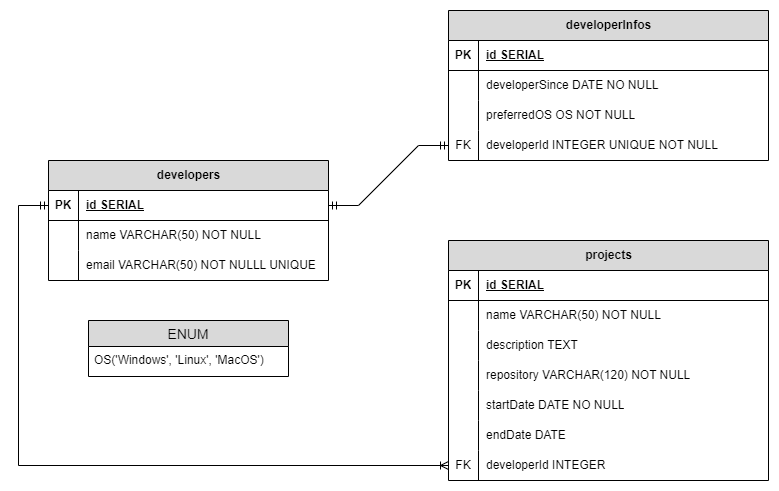

The diagram above was exported from draw.io. Its source (the exported page's mxGraphModel, read from the mxfile embedded in the PNG):
<mxGraphModel dx="880" dy="478" grid="1" gridSize="10" guides="1" tooltips="1" connect="1" arrows="1" fold="1" page="1" pageScale="1" pageWidth="850" pageHeight="1100" math="0" shadow="0" extFonts="Permanent Marker^https://fonts.googleapis.com/css?family=Permanent+Marker">
  <root>
    <mxCell id="0" />
    <mxCell id="1" parent="0" />
    <mxCell id="nbKZLvHnDrO8xu8-8KO_-17" value="developers" style="shape=table;startSize=30;container=1;collapsible=1;childLayout=tableLayout;fixedRows=1;rowLines=0;fontStyle=1;align=center;resizeLast=1;html=1;fillColor=#D9D9D9;" vertex="1" parent="1">
      <mxGeometry x="40" y="160" width="280" height="120" as="geometry" />
    </mxCell>
    <mxCell id="nbKZLvHnDrO8xu8-8KO_-18" value="" style="shape=tableRow;horizontal=0;startSize=0;swimlaneHead=0;swimlaneBody=0;fillColor=none;collapsible=0;dropTarget=0;points=[[0,0.5],[1,0.5]];portConstraint=eastwest;top=0;left=0;right=0;bottom=1;" vertex="1" parent="nbKZLvHnDrO8xu8-8KO_-17">
      <mxGeometry y="30" width="280" height="30" as="geometry" />
    </mxCell>
    <mxCell id="nbKZLvHnDrO8xu8-8KO_-19" value="PK" style="shape=partialRectangle;connectable=0;fillColor=none;top=0;left=0;bottom=0;right=0;fontStyle=1;overflow=hidden;whiteSpace=wrap;html=1;" vertex="1" parent="nbKZLvHnDrO8xu8-8KO_-18">
      <mxGeometry width="30" height="30" as="geometry">
        <mxRectangle width="30" height="30" as="alternateBounds" />
      </mxGeometry>
    </mxCell>
    <mxCell id="nbKZLvHnDrO8xu8-8KO_-20" value="id SERIAL" style="shape=partialRectangle;connectable=0;fillColor=none;top=0;left=0;bottom=0;right=0;align=left;spacingLeft=6;fontStyle=5;overflow=hidden;whiteSpace=wrap;html=1;" vertex="1" parent="nbKZLvHnDrO8xu8-8KO_-18">
      <mxGeometry x="30" width="250" height="30" as="geometry">
        <mxRectangle width="250" height="30" as="alternateBounds" />
      </mxGeometry>
    </mxCell>
    <mxCell id="nbKZLvHnDrO8xu8-8KO_-21" value="" style="shape=tableRow;horizontal=0;startSize=0;swimlaneHead=0;swimlaneBody=0;fillColor=none;collapsible=0;dropTarget=0;points=[[0,0.5],[1,0.5]];portConstraint=eastwest;top=0;left=0;right=0;bottom=0;" vertex="1" parent="nbKZLvHnDrO8xu8-8KO_-17">
      <mxGeometry y="60" width="280" height="30" as="geometry" />
    </mxCell>
    <mxCell id="nbKZLvHnDrO8xu8-8KO_-22" value="" style="shape=partialRectangle;connectable=0;fillColor=none;top=0;left=0;bottom=0;right=0;editable=1;overflow=hidden;whiteSpace=wrap;html=1;" vertex="1" parent="nbKZLvHnDrO8xu8-8KO_-21">
      <mxGeometry width="30" height="30" as="geometry">
        <mxRectangle width="30" height="30" as="alternateBounds" />
      </mxGeometry>
    </mxCell>
    <mxCell id="nbKZLvHnDrO8xu8-8KO_-23" value="name VARCHAR(50) NOT NULL" style="shape=partialRectangle;connectable=0;fillColor=none;top=0;left=0;bottom=0;right=0;align=left;spacingLeft=6;overflow=hidden;whiteSpace=wrap;html=1;" vertex="1" parent="nbKZLvHnDrO8xu8-8KO_-21">
      <mxGeometry x="30" width="250" height="30" as="geometry">
        <mxRectangle width="250" height="30" as="alternateBounds" />
      </mxGeometry>
    </mxCell>
    <mxCell id="nbKZLvHnDrO8xu8-8KO_-24" value="" style="shape=tableRow;horizontal=0;startSize=0;swimlaneHead=0;swimlaneBody=0;fillColor=none;collapsible=0;dropTarget=0;points=[[0,0.5],[1,0.5]];portConstraint=eastwest;top=0;left=0;right=0;bottom=0;" vertex="1" parent="nbKZLvHnDrO8xu8-8KO_-17">
      <mxGeometry y="90" width="280" height="30" as="geometry" />
    </mxCell>
    <mxCell id="nbKZLvHnDrO8xu8-8KO_-25" value="" style="shape=partialRectangle;connectable=0;fillColor=none;top=0;left=0;bottom=0;right=0;editable=1;overflow=hidden;whiteSpace=wrap;html=1;" vertex="1" parent="nbKZLvHnDrO8xu8-8KO_-24">
      <mxGeometry width="30" height="30" as="geometry">
        <mxRectangle width="30" height="30" as="alternateBounds" />
      </mxGeometry>
    </mxCell>
    <mxCell id="nbKZLvHnDrO8xu8-8KO_-26" value="email VARCHAR(50) NOT NULLL UNIQUE" style="shape=partialRectangle;connectable=0;fillColor=none;top=0;left=0;bottom=0;right=0;align=left;spacingLeft=6;overflow=hidden;whiteSpace=wrap;html=1;" vertex="1" parent="nbKZLvHnDrO8xu8-8KO_-24">
      <mxGeometry x="30" width="250" height="30" as="geometry">
        <mxRectangle width="250" height="30" as="alternateBounds" />
      </mxGeometry>
    </mxCell>
    <mxCell id="nbKZLvHnDrO8xu8-8KO_-30" value="developerInfos" style="shape=table;startSize=30;container=1;collapsible=1;childLayout=tableLayout;fixedRows=1;rowLines=0;fontStyle=1;align=center;resizeLast=1;html=1;fillColor=#D9D9D9;" vertex="1" parent="1">
      <mxGeometry x="440" y="10" width="320" height="150" as="geometry" />
    </mxCell>
    <mxCell id="nbKZLvHnDrO8xu8-8KO_-31" value="" style="shape=tableRow;horizontal=0;startSize=0;swimlaneHead=0;swimlaneBody=0;fillColor=none;collapsible=0;dropTarget=0;points=[[0,0.5],[1,0.5]];portConstraint=eastwest;top=0;left=0;right=0;bottom=1;" vertex="1" parent="nbKZLvHnDrO8xu8-8KO_-30">
      <mxGeometry y="30" width="320" height="30" as="geometry" />
    </mxCell>
    <mxCell id="nbKZLvHnDrO8xu8-8KO_-32" value="PK" style="shape=partialRectangle;connectable=0;fillColor=none;top=0;left=0;bottom=0;right=0;fontStyle=1;overflow=hidden;whiteSpace=wrap;html=1;" vertex="1" parent="nbKZLvHnDrO8xu8-8KO_-31">
      <mxGeometry width="30" height="30" as="geometry">
        <mxRectangle width="30" height="30" as="alternateBounds" />
      </mxGeometry>
    </mxCell>
    <mxCell id="nbKZLvHnDrO8xu8-8KO_-33" value="id SERIAL" style="shape=partialRectangle;connectable=0;fillColor=none;top=0;left=0;bottom=0;right=0;align=left;spacingLeft=6;fontStyle=5;overflow=hidden;whiteSpace=wrap;html=1;" vertex="1" parent="nbKZLvHnDrO8xu8-8KO_-31">
      <mxGeometry x="30" width="290" height="30" as="geometry">
        <mxRectangle width="290" height="30" as="alternateBounds" />
      </mxGeometry>
    </mxCell>
    <mxCell id="nbKZLvHnDrO8xu8-8KO_-34" value="" style="shape=tableRow;horizontal=0;startSize=0;swimlaneHead=0;swimlaneBody=0;fillColor=none;collapsible=0;dropTarget=0;points=[[0,0.5],[1,0.5]];portConstraint=eastwest;top=0;left=0;right=0;bottom=0;" vertex="1" parent="nbKZLvHnDrO8xu8-8KO_-30">
      <mxGeometry y="60" width="320" height="30" as="geometry" />
    </mxCell>
    <mxCell id="nbKZLvHnDrO8xu8-8KO_-35" value="" style="shape=partialRectangle;connectable=0;fillColor=none;top=0;left=0;bottom=0;right=0;editable=1;overflow=hidden;whiteSpace=wrap;html=1;" vertex="1" parent="nbKZLvHnDrO8xu8-8KO_-34">
      <mxGeometry width="30" height="30" as="geometry">
        <mxRectangle width="30" height="30" as="alternateBounds" />
      </mxGeometry>
    </mxCell>
    <mxCell id="nbKZLvHnDrO8xu8-8KO_-36" value="developerSince DATE NO NULL" style="shape=partialRectangle;connectable=0;fillColor=none;top=0;left=0;bottom=0;right=0;align=left;spacingLeft=6;overflow=hidden;whiteSpace=wrap;html=1;" vertex="1" parent="nbKZLvHnDrO8xu8-8KO_-34">
      <mxGeometry x="30" width="290" height="30" as="geometry">
        <mxRectangle width="290" height="30" as="alternateBounds" />
      </mxGeometry>
    </mxCell>
    <mxCell id="nbKZLvHnDrO8xu8-8KO_-37" value="" style="shape=tableRow;horizontal=0;startSize=0;swimlaneHead=0;swimlaneBody=0;fillColor=none;collapsible=0;dropTarget=0;points=[[0,0.5],[1,0.5]];portConstraint=eastwest;top=0;left=0;right=0;bottom=0;" vertex="1" parent="nbKZLvHnDrO8xu8-8KO_-30">
      <mxGeometry y="90" width="320" height="30" as="geometry" />
    </mxCell>
    <mxCell id="nbKZLvHnDrO8xu8-8KO_-38" value="" style="shape=partialRectangle;connectable=0;fillColor=none;top=0;left=0;bottom=0;right=0;editable=1;overflow=hidden;whiteSpace=wrap;html=1;" vertex="1" parent="nbKZLvHnDrO8xu8-8KO_-37">
      <mxGeometry width="30" height="30" as="geometry">
        <mxRectangle width="30" height="30" as="alternateBounds" />
      </mxGeometry>
    </mxCell>
    <mxCell id="nbKZLvHnDrO8xu8-8KO_-39" value="preferredOS OS NOT NULL" style="shape=partialRectangle;connectable=0;fillColor=none;top=0;left=0;bottom=0;right=0;align=left;spacingLeft=6;overflow=hidden;whiteSpace=wrap;html=1;" vertex="1" parent="nbKZLvHnDrO8xu8-8KO_-37">
      <mxGeometry x="30" width="290" height="30" as="geometry">
        <mxRectangle width="290" height="30" as="alternateBounds" />
      </mxGeometry>
    </mxCell>
    <mxCell id="nbKZLvHnDrO8xu8-8KO_-40" value="" style="shape=tableRow;horizontal=0;startSize=0;swimlaneHead=0;swimlaneBody=0;fillColor=none;collapsible=0;dropTarget=0;points=[[0,0.5],[1,0.5]];portConstraint=eastwest;top=0;left=0;right=0;bottom=0;" vertex="1" parent="nbKZLvHnDrO8xu8-8KO_-30">
      <mxGeometry y="120" width="320" height="30" as="geometry" />
    </mxCell>
    <mxCell id="nbKZLvHnDrO8xu8-8KO_-41" value="FK" style="shape=partialRectangle;connectable=0;fillColor=none;top=0;left=0;bottom=0;right=0;editable=1;overflow=hidden;whiteSpace=wrap;html=1;" vertex="1" parent="nbKZLvHnDrO8xu8-8KO_-40">
      <mxGeometry width="30" height="30" as="geometry">
        <mxRectangle width="30" height="30" as="alternateBounds" />
      </mxGeometry>
    </mxCell>
    <mxCell id="nbKZLvHnDrO8xu8-8KO_-42" value="developerId INTEGER UNIQUE NOT NULL" style="shape=partialRectangle;connectable=0;fillColor=none;top=0;left=0;bottom=0;right=0;align=left;spacingLeft=6;overflow=hidden;whiteSpace=wrap;html=1;" vertex="1" parent="nbKZLvHnDrO8xu8-8KO_-40">
      <mxGeometry x="30" width="290" height="30" as="geometry">
        <mxRectangle width="290" height="30" as="alternateBounds" />
      </mxGeometry>
    </mxCell>
    <mxCell id="nbKZLvHnDrO8xu8-8KO_-43" value="ENUM" style="swimlane;fontStyle=0;childLayout=stackLayout;horizontal=1;startSize=26;horizontalStack=0;resizeParent=1;resizeParentMax=0;resizeLast=0;collapsible=1;marginBottom=0;align=center;fontSize=14;fillColor=#D9D9D9;" vertex="1" parent="1">
      <mxGeometry x="80" y="320" width="200" height="56" as="geometry">
        <mxRectangle x="80" y="320" width="80" height="30" as="alternateBounds" />
      </mxGeometry>
    </mxCell>
    <mxCell id="nbKZLvHnDrO8xu8-8KO_-44" value="OS('Windows', 'Linux', 'MacOS')" style="text;strokeColor=none;fillColor=none;spacingLeft=4;spacingRight=4;overflow=hidden;rotatable=0;points=[[0,0.5],[1,0.5]];portConstraint=eastwest;fontSize=12;whiteSpace=wrap;html=1;" vertex="1" parent="nbKZLvHnDrO8xu8-8KO_-43">
      <mxGeometry y="26" width="200" height="30" as="geometry" />
    </mxCell>
    <mxCell id="nbKZLvHnDrO8xu8-8KO_-47" value="projects" style="shape=table;startSize=30;container=1;collapsible=1;childLayout=tableLayout;fixedRows=1;rowLines=0;fontStyle=1;align=center;resizeLast=1;html=1;fillColor=#D9D9D9;" vertex="1" parent="1">
      <mxGeometry x="440" y="240" width="320" height="240" as="geometry">
        <mxRectangle x="440" y="240" width="90" height="30" as="alternateBounds" />
      </mxGeometry>
    </mxCell>
    <mxCell id="nbKZLvHnDrO8xu8-8KO_-48" value="" style="shape=tableRow;horizontal=0;startSize=0;swimlaneHead=0;swimlaneBody=0;fillColor=none;collapsible=0;dropTarget=0;points=[[0,0.5],[1,0.5]];portConstraint=eastwest;top=0;left=0;right=0;bottom=1;" vertex="1" parent="nbKZLvHnDrO8xu8-8KO_-47">
      <mxGeometry y="30" width="320" height="30" as="geometry" />
    </mxCell>
    <mxCell id="nbKZLvHnDrO8xu8-8KO_-49" value="PK" style="shape=partialRectangle;connectable=0;fillColor=none;top=0;left=0;bottom=0;right=0;fontStyle=1;overflow=hidden;whiteSpace=wrap;html=1;" vertex="1" parent="nbKZLvHnDrO8xu8-8KO_-48">
      <mxGeometry width="30" height="30" as="geometry">
        <mxRectangle width="30" height="30" as="alternateBounds" />
      </mxGeometry>
    </mxCell>
    <mxCell id="nbKZLvHnDrO8xu8-8KO_-50" value="id SERIAL" style="shape=partialRectangle;connectable=0;fillColor=none;top=0;left=0;bottom=0;right=0;align=left;spacingLeft=6;fontStyle=5;overflow=hidden;whiteSpace=wrap;html=1;" vertex="1" parent="nbKZLvHnDrO8xu8-8KO_-48">
      <mxGeometry x="30" width="290" height="30" as="geometry">
        <mxRectangle width="290" height="30" as="alternateBounds" />
      </mxGeometry>
    </mxCell>
    <mxCell id="nbKZLvHnDrO8xu8-8KO_-51" value="" style="shape=tableRow;horizontal=0;startSize=0;swimlaneHead=0;swimlaneBody=0;fillColor=none;collapsible=0;dropTarget=0;points=[[0,0.5],[1,0.5]];portConstraint=eastwest;top=0;left=0;right=0;bottom=0;" vertex="1" parent="nbKZLvHnDrO8xu8-8KO_-47">
      <mxGeometry y="60" width="320" height="30" as="geometry" />
    </mxCell>
    <mxCell id="nbKZLvHnDrO8xu8-8KO_-52" value="" style="shape=partialRectangle;connectable=0;fillColor=none;top=0;left=0;bottom=0;right=0;editable=1;overflow=hidden;whiteSpace=wrap;html=1;" vertex="1" parent="nbKZLvHnDrO8xu8-8KO_-51">
      <mxGeometry width="30" height="30" as="geometry">
        <mxRectangle width="30" height="30" as="alternateBounds" />
      </mxGeometry>
    </mxCell>
    <mxCell id="nbKZLvHnDrO8xu8-8KO_-53" value="name VARCHAR(50) NOT NULL" style="shape=partialRectangle;connectable=0;fillColor=none;top=0;left=0;bottom=0;right=0;align=left;spacingLeft=6;overflow=hidden;whiteSpace=wrap;html=1;" vertex="1" parent="nbKZLvHnDrO8xu8-8KO_-51">
      <mxGeometry x="30" width="290" height="30" as="geometry">
        <mxRectangle width="290" height="30" as="alternateBounds" />
      </mxGeometry>
    </mxCell>
    <mxCell id="nbKZLvHnDrO8xu8-8KO_-54" value="" style="shape=tableRow;horizontal=0;startSize=0;swimlaneHead=0;swimlaneBody=0;fillColor=none;collapsible=0;dropTarget=0;points=[[0,0.5],[1,0.5]];portConstraint=eastwest;top=0;left=0;right=0;bottom=0;" vertex="1" parent="nbKZLvHnDrO8xu8-8KO_-47">
      <mxGeometry y="90" width="320" height="30" as="geometry" />
    </mxCell>
    <mxCell id="nbKZLvHnDrO8xu8-8KO_-55" value="" style="shape=partialRectangle;connectable=0;fillColor=none;top=0;left=0;bottom=0;right=0;editable=1;overflow=hidden;whiteSpace=wrap;html=1;" vertex="1" parent="nbKZLvHnDrO8xu8-8KO_-54">
      <mxGeometry width="30" height="30" as="geometry">
        <mxRectangle width="30" height="30" as="alternateBounds" />
      </mxGeometry>
    </mxCell>
    <mxCell id="nbKZLvHnDrO8xu8-8KO_-56" value="description TEXT" style="shape=partialRectangle;connectable=0;fillColor=none;top=0;left=0;bottom=0;right=0;align=left;spacingLeft=6;overflow=hidden;whiteSpace=wrap;html=1;" vertex="1" parent="nbKZLvHnDrO8xu8-8KO_-54">
      <mxGeometry x="30" width="290" height="30" as="geometry">
        <mxRectangle width="290" height="30" as="alternateBounds" />
      </mxGeometry>
    </mxCell>
    <mxCell id="nbKZLvHnDrO8xu8-8KO_-57" value="" style="shape=tableRow;horizontal=0;startSize=0;swimlaneHead=0;swimlaneBody=0;fillColor=none;collapsible=0;dropTarget=0;points=[[0,0.5],[1,0.5]];portConstraint=eastwest;top=0;left=0;right=0;bottom=0;" vertex="1" parent="nbKZLvHnDrO8xu8-8KO_-47">
      <mxGeometry y="120" width="320" height="30" as="geometry" />
    </mxCell>
    <mxCell id="nbKZLvHnDrO8xu8-8KO_-58" value="" style="shape=partialRectangle;connectable=0;fillColor=none;top=0;left=0;bottom=0;right=0;editable=1;overflow=hidden;whiteSpace=wrap;html=1;" vertex="1" parent="nbKZLvHnDrO8xu8-8KO_-57">
      <mxGeometry width="30" height="30" as="geometry">
        <mxRectangle width="30" height="30" as="alternateBounds" />
      </mxGeometry>
    </mxCell>
    <mxCell id="nbKZLvHnDrO8xu8-8KO_-59" value="repository VARCHAR(120) NOT NULL" style="shape=partialRectangle;connectable=0;fillColor=none;top=0;left=0;bottom=0;right=0;align=left;spacingLeft=6;overflow=hidden;whiteSpace=wrap;html=1;" vertex="1" parent="nbKZLvHnDrO8xu8-8KO_-57">
      <mxGeometry x="30" width="290" height="30" as="geometry">
        <mxRectangle width="290" height="30" as="alternateBounds" />
      </mxGeometry>
    </mxCell>
    <mxCell id="nbKZLvHnDrO8xu8-8KO_-60" style="shape=tableRow;horizontal=0;startSize=0;swimlaneHead=0;swimlaneBody=0;fillColor=none;collapsible=0;dropTarget=0;points=[[0,0.5],[1,0.5]];portConstraint=eastwest;top=0;left=0;right=0;bottom=0;" vertex="1" parent="nbKZLvHnDrO8xu8-8KO_-47">
      <mxGeometry y="150" width="320" height="30" as="geometry" />
    </mxCell>
    <mxCell id="nbKZLvHnDrO8xu8-8KO_-61" style="shape=partialRectangle;connectable=0;fillColor=none;top=0;left=0;bottom=0;right=0;editable=1;overflow=hidden;whiteSpace=wrap;html=1;" vertex="1" parent="nbKZLvHnDrO8xu8-8KO_-60">
      <mxGeometry width="30" height="30" as="geometry">
        <mxRectangle width="30" height="30" as="alternateBounds" />
      </mxGeometry>
    </mxCell>
    <mxCell id="nbKZLvHnDrO8xu8-8KO_-62" value="startDate DATE NO NULL" style="shape=partialRectangle;connectable=0;fillColor=none;top=0;left=0;bottom=0;right=0;align=left;spacingLeft=6;overflow=hidden;whiteSpace=wrap;html=1;" vertex="1" parent="nbKZLvHnDrO8xu8-8KO_-60">
      <mxGeometry x="30" width="290" height="30" as="geometry">
        <mxRectangle width="290" height="30" as="alternateBounds" />
      </mxGeometry>
    </mxCell>
    <mxCell id="nbKZLvHnDrO8xu8-8KO_-63" style="shape=tableRow;horizontal=0;startSize=0;swimlaneHead=0;swimlaneBody=0;fillColor=none;collapsible=0;dropTarget=0;points=[[0,0.5],[1,0.5]];portConstraint=eastwest;top=0;left=0;right=0;bottom=0;" vertex="1" parent="nbKZLvHnDrO8xu8-8KO_-47">
      <mxGeometry y="180" width="320" height="30" as="geometry" />
    </mxCell>
    <mxCell id="nbKZLvHnDrO8xu8-8KO_-64" style="shape=partialRectangle;connectable=0;fillColor=none;top=0;left=0;bottom=0;right=0;editable=1;overflow=hidden;whiteSpace=wrap;html=1;" vertex="1" parent="nbKZLvHnDrO8xu8-8KO_-63">
      <mxGeometry width="30" height="30" as="geometry">
        <mxRectangle width="30" height="30" as="alternateBounds" />
      </mxGeometry>
    </mxCell>
    <mxCell id="nbKZLvHnDrO8xu8-8KO_-65" value="endDate DATE" style="shape=partialRectangle;connectable=0;fillColor=none;top=0;left=0;bottom=0;right=0;align=left;spacingLeft=6;overflow=hidden;whiteSpace=wrap;html=1;" vertex="1" parent="nbKZLvHnDrO8xu8-8KO_-63">
      <mxGeometry x="30" width="290" height="30" as="geometry">
        <mxRectangle width="290" height="30" as="alternateBounds" />
      </mxGeometry>
    </mxCell>
    <mxCell id="nbKZLvHnDrO8xu8-8KO_-66" style="shape=tableRow;horizontal=0;startSize=0;swimlaneHead=0;swimlaneBody=0;fillColor=none;collapsible=0;dropTarget=0;points=[[0,0.5],[1,0.5]];portConstraint=eastwest;top=0;left=0;right=0;bottom=0;" vertex="1" parent="nbKZLvHnDrO8xu8-8KO_-47">
      <mxGeometry y="210" width="320" height="30" as="geometry" />
    </mxCell>
    <mxCell id="nbKZLvHnDrO8xu8-8KO_-67" value="FK" style="shape=partialRectangle;connectable=0;fillColor=none;top=0;left=0;bottom=0;right=0;editable=1;overflow=hidden;whiteSpace=wrap;html=1;" vertex="1" parent="nbKZLvHnDrO8xu8-8KO_-66">
      <mxGeometry width="30" height="30" as="geometry">
        <mxRectangle width="30" height="30" as="alternateBounds" />
      </mxGeometry>
    </mxCell>
    <mxCell id="nbKZLvHnDrO8xu8-8KO_-68" value="developerId INTEGER&amp;nbsp;" style="shape=partialRectangle;connectable=0;fillColor=none;top=0;left=0;bottom=0;right=0;align=left;spacingLeft=6;overflow=hidden;whiteSpace=wrap;html=1;" vertex="1" parent="nbKZLvHnDrO8xu8-8KO_-66">
      <mxGeometry x="30" width="290" height="30" as="geometry">
        <mxRectangle width="290" height="30" as="alternateBounds" />
      </mxGeometry>
    </mxCell>
    <mxCell id="nbKZLvHnDrO8xu8-8KO_-70" value="" style="edgeStyle=entityRelationEdgeStyle;fontSize=12;html=1;endArrow=ERmandOne;startArrow=ERmandOne;rounded=0;entryX=0;entryY=0.5;entryDx=0;entryDy=0;exitX=1;exitY=0.5;exitDx=0;exitDy=0;" edge="1" parent="1" source="nbKZLvHnDrO8xu8-8KO_-18" target="nbKZLvHnDrO8xu8-8KO_-40">
      <mxGeometry width="100" height="100" relative="1" as="geometry">
        <mxPoint x="330" y="200" as="sourcePoint" />
        <mxPoint x="440" y="140" as="targetPoint" />
      </mxGeometry>
    </mxCell>
    <mxCell id="nbKZLvHnDrO8xu8-8KO_-71" value="" style="fontSize=12;html=1;endArrow=ERoneToMany;startArrow=ERmandOne;rounded=0;entryX=0;entryY=0.5;entryDx=0;entryDy=0;edgeStyle=orthogonalEdgeStyle;elbow=vertical;" edge="1" parent="1" source="nbKZLvHnDrO8xu8-8KO_-18" target="nbKZLvHnDrO8xu8-8KO_-66">
      <mxGeometry width="100" height="100" relative="1" as="geometry">
        <mxPoint x="370" y="280" as="sourcePoint" />
        <mxPoint x="390" y="390" as="targetPoint" />
        <Array as="points">
          <mxPoint x="10" y="205" />
          <mxPoint x="10" y="465" />
        </Array>
      </mxGeometry>
    </mxCell>
  </root>
</mxGraphModel>